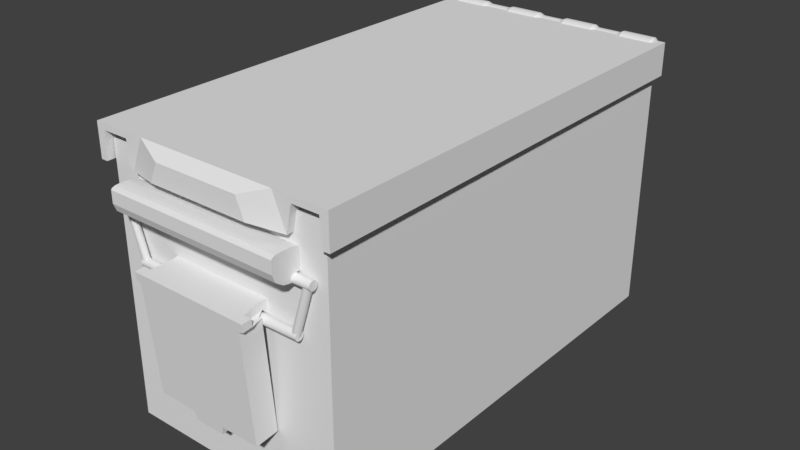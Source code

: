 # Source: kulku_deze.blend  (saved by Blender 2.79.0; exported with 4.5.12 LTS)
import bpy
from mathutils import Matrix  # noqa: F401  (used for matrix-valued properties, if any)

bpy.ops.wm.read_factory_settings(use_empty=True)
scene = bpy.context.scene
scene.name = 'Scene'

# ---- collections
col_collection_1 = bpy.data.collections.new('Collection 1'); scene.collection.children.link(col_collection_1)

# ---- materials (node trees are filled in below, after node groups)
mat_material = bpy.data.materials.new('Material')
mat_material.alpha_threshold = 0.0
mat_material.use_transparent_shadow = False
mat_material.roughness = 0.5
mat_material.line_color = (0.0, 0.0, 0.0, 1.0)

# ---- material node trees

# ---- world
world_world = bpy.data.worlds.new('World'); scene.world = world_world
world_world.color = (0.05088, 0.05088, 0.05088)
world_world.use_sun_shadow = False
world_world.sun_shadow_jitter_overblur = 0.0
world_world.cycles.sampling_method = 'MANUAL'

# ---- meshes
me_cube_003 = bpy.data.meshes.new('Cube.003')
me_cube_003.from_pydata([(-0.9192, -1.0, -1.0), (-1.0, -1.0, 1.0), (-0.9192, 3.971, -1.0), (-1.0, 1.0, 1.0), (0.9192, -1.0, -1.0), (1.0, -1.0, 1.0), (0.9192, 3.971, -1.0), (1.0, 1.0, 1.0), (0.8721, 3.971, -1.0), (-0.8721, 3.971, -1.0), (-0.8721, 1.0, 1.0), (0.8721, 1.0, 1.0), (-0.8721, -1.0, -1.0), (0.8721, -1.0, -1.0), (0.8721, -1.0, 1.0), (-0.8721, -1.0, 1.0), (0.8346, 1.0, -1.0), (-0.8346, 1.0, -1.0), (-0.8346, 3.668, 1.0), (0.8346, 3.668, 1.0), (-0.8346, -1.0, -1.0), (0.8346, -1.0, -1.0), (0.8346, -1.0, 1.0), (-0.8346, -1.0, 1.0), (-1.0, -1.0, 0.8753), (-1.0, 1.0, 0.8753), (1.0, 1.0, 0.8753), (1.0, -1.0, 0.8753), (0.8721, -1.0, 0.8753), (-0.8721, -1.0, 0.8753), (-0.8721, 1.0, 0.8753), (0.8721, 1.0, 0.8753), (-0.8346, 5.215, 0.8753), (0.8346, 5.215, 0.8753), (0.8346, -1.0, 0.8753), (-0.8346, -1.0, 0.8753), (-0.9192, 3.971, 0.8388), (0.9192, 3.971, 0.8388), (0.9192, -1.0, 0.8388), (0.8721, -1.0, 0.8388), (-0.8721, -1.0, 0.8388), (-0.8721, 3.971, 0.8388), (0.8721, 3.971, 0.8388), (-0.8346, 1.0, 0.8388), (0.8346, 1.0, 0.8388), (0.8346, -1.0, 0.8388), (-0.8346, -1.0, 0.8388), (-0.9192, -1.0, 0.8388), (-0.8346, 4.426, 1.0), (0.8346, 4.426, 1.0), (-0.8346, 5.973, 0.7921), (0.8346, 5.973, 0.7921), (-0.8346, 6.559, 1.0), (0.8346, 6.559, 1.0), (-0.8346, 6.559, 0.7921), (0.8346, 6.559, 0.7921), (0.2782, 1.0, -1.0), (-0.2782, 1.0, -1.0), (-0.2782, 3.668, 1.0), (0.2782, 3.668, 1.0), (-0.2782, -1.0, -1.0), (0.2782, -1.0, -1.0), (0.2782, -1.0, 1.0), (-0.2782, -1.0, 1.0), (0.2782, -1.0, 0.8753), (-0.2782, -1.0, 0.8753), (-0.2782, 5.215, 0.8753), (0.2782, 5.215, 0.8753), (-0.2782, 1.0, 0.8388), (0.2782, 1.0, 0.8388), (0.2782, -1.0, 0.8388), (-0.2782, -1.0, 0.8388), (-0.2782, 4.426, 1.0), (0.2782, 4.426, 1.0), (-0.2782, 5.973, 0.7921), (0.2782, 5.973, 0.7921), (-0.2782, 6.559, 1.0), (0.2782, 6.559, 1.0), (-0.2782, 6.559, 0.7921), (0.2782, 6.559, 0.7921), (0.2526, 3.974, -1.14), (-0.2526, 3.974, -1.14), (-0.2526, 3.668, 1.0), (0.2526, 3.668, 1.0), (-0.2526, -1.0, -1.14), (0.2526, -1.0, -1.14), (0.2526, -1.0, 1.0), (-0.2526, -1.0, 1.0), (0.2526, -1.0, 0.8753), (-0.2526, -1.0, 0.8753), (-0.2526, 5.215, 0.8753), (0.2526, 5.215, 0.8753), (-0.2526, 1.0, 0.8388), (0.2526, 1.0, 0.8388), (0.2526, -1.0, 0.8388), (-0.2526, -1.0, 0.8388), (-0.2526, 4.426, 1.0), (0.2526, 4.426, 1.0), (-0.2526, 5.973, 0.7921), (0.2526, 5.973, 0.7921), (-0.2526, 6.559, 1.0), (0.2526, 6.559, 1.0), (-0.2526, 6.559, 0.7921), (0.2526, 6.559, 0.7921), (-0.9192, 3.971, -0.9068), (0.9192, 3.971, -0.9068), (0.9192, -1.0, -0.9068), (0.8721, -1.0, -0.9068), (-0.8721, -1.0, -0.9068), (-0.8721, 3.971, -0.9068), (0.8721, 3.971, -0.9068), (-0.8346, 1.0, -0.9068), (0.8346, 1.0, -0.9068), (0.8346, -1.0, -0.9068), (-0.8346, -1.0, -0.9068), (-0.9192, -1.0, -0.9068), (0.2782, -1.0, -0.9068), (-0.2782, -1.0, -0.9068), (-0.2782, 1.0, -0.9068), (0.2782, 1.0, -0.9068), (-0.2526, 3.974, -1.039), (0.2526, 3.974, -1.039), (0.2526, -1.0, -1.039), (-0.2526, -1.0, -1.039), (-0.9192, -1.0, -0.8834), (-0.9192, 3.971, -0.8834), (0.9192, 3.971, -0.8834), (0.9192, -1.0, -0.8834), (0.8721, -1.0, -0.8834), (-0.8721, -1.0, -0.8834), (-0.8721, 3.971, -0.8834), (0.8721, 3.971, -0.8834), (-0.8346, 1.0, -0.8834), (0.8346, 1.0, -0.8834), (0.8346, -1.0, -0.8834), (-0.8346, -1.0, -0.8834), (0.2782, -1.0, -0.8834), (-0.2782, -1.0, -0.8834), (-0.2782, 1.0, -0.8834), (0.2782, 1.0, -0.8834), (-0.2526, 1.0, -1.014), (0.2526, 1.0, -1.014), (0.2526, -1.0, -1.014), (-0.2526, -1.0, -1.014)], [], [(24, 1, 3, 25), (31, 11, 7, 26), (26, 7, 5, 27), (29, 15, 1, 24), (8, 6, 4, 13), (10, 3, 1, 15), (7, 11, 14, 5), (18, 10, 15, 23), (2, 9, 12, 0), (16, 8, 13, 21), (27, 5, 14, 28), (35, 23, 15, 29), (25, 3, 10, 30), (33, 19, 11, 31), (30, 10, 18, 32), (66, 32, 50, 74), (28, 14, 22, 34), (65, 63, 23, 35), (9, 17, 20, 12), (56, 16, 21, 61), (11, 19, 22, 14), (58, 18, 23, 63), (71, 65, 35, 46), (39, 28, 34, 45), (69, 67, 33, 44), (41, 30, 32, 43), (44, 33, 31, 42), (36, 25, 30, 41), (46, 35, 29, 40), (38, 27, 28, 39), (40, 29, 24, 47), (37, 26, 27, 38), (42, 31, 26, 37), (47, 24, 25, 36), (124, 47, 36, 125), (131, 42, 37, 126), (126, 37, 38, 127), (129, 40, 47, 124), (127, 38, 39, 128), (135, 46, 40, 129), (125, 36, 41, 130), (133, 44, 42, 131), (130, 41, 43, 132), (139, 69, 44, 133), (128, 39, 45, 134), (137, 71, 46, 135), (74, 50, 54, 78), (32, 18, 48, 50), (59, 19, 49, 73), (19, 33, 51, 49), (79, 77, 53, 55), (50, 48, 52, 54), (49, 51, 55, 53), (73, 49, 53, 77), (48, 72, 76, 52), (97, 73, 77, 101), (54, 52, 76, 78), (103, 101, 77, 79), (18, 58, 72, 48), (83, 59, 73, 97), (51, 75, 79, 55), (98, 74, 78, 102), (134, 45, 70, 136), (143, 95, 71, 137), (132, 43, 68, 138), (141, 93, 69, 139), (43, 32, 66, 68), (93, 91, 67, 69), (45, 34, 64, 70), (95, 89, 65, 71), (19, 59, 62, 22), (82, 58, 63, 87), (17, 57, 60, 20), (80, 56, 61, 85), (34, 22, 62, 64), (89, 87, 63, 65), (33, 67, 75, 51), (90, 66, 74, 98), (67, 91, 99, 75), (91, 90, 98, 99), (64, 62, 86, 88), (88, 86, 87, 89), (57, 81, 84, 60), (81, 80, 85, 84), (59, 83, 86, 62), (83, 82, 87, 86), (70, 64, 88, 94), (94, 88, 89, 95), (68, 66, 90, 92), (92, 90, 91, 93), (138, 68, 92, 140), (140, 92, 93, 141), (136, 70, 94, 142), (142, 94, 95, 143), (75, 99, 103, 79), (99, 98, 102, 103), (58, 82, 96, 72), (82, 83, 97, 96), (78, 76, 100, 102), (102, 100, 101, 103), (72, 96, 100, 76), (96, 97, 101, 100), (85, 122, 123, 84), (61, 116, 122, 85), (81, 120, 121, 80), (57, 118, 120, 81), (80, 121, 119, 56), (17, 111, 118, 57), (84, 123, 117, 60), (21, 113, 116, 61), (60, 117, 114, 20), (13, 107, 113, 21), (56, 119, 112, 16), (9, 109, 111, 17), (16, 112, 110, 8), (2, 104, 109, 9), (20, 114, 108, 12), (4, 106, 107, 13), (12, 108, 115, 0), (6, 105, 106, 4), (8, 110, 105, 6), (0, 115, 104, 2), (122, 142, 143, 123), (116, 136, 142, 122), (120, 140, 141, 121), (118, 138, 140, 120), (121, 141, 139, 119), (111, 132, 138, 118), (123, 143, 137, 117), (113, 134, 136, 116), (117, 137, 135, 114), (107, 128, 134, 113), (119, 139, 133, 112), (109, 130, 132, 111), (112, 133, 131, 110), (104, 125, 130, 109), (114, 135, 129, 108), (106, 127, 128, 107), (108, 129, 124, 115), (105, 126, 127, 106), (110, 131, 126, 105), (115, 124, 125, 104)])
me_cube_003.use_remesh_preserve_volume = False
me_cube_003.use_remesh_preserve_attributes = False
me_cube_003.use_mirror_vertex_groups = False
me_cube_003.update()
me_cube_002 = bpy.data.meshes.new('Cube.002')
me_cube_002.from_pydata([(-1.0, 1.0, -1.0), (-1.0, 1.0, 1.0), (1.0, 1.0, -1.0), (1.0, 1.0, 1.0), (-1.0, -0.003846, -1.0), (1.0, -0.003846, -1.0), (-1.0, -1.0, 1.729), (-1.0, -0.5979, 2.131), (-1.0, -0.9461, 1.93), (-1.0, -0.7989, 2.077), (1.0, -0.5979, 2.131), (1.0, -1.0, 1.729), (1.0, -0.7989, 2.077), (1.0, -0.9461, 1.93), (-1.0, -0.406, 2.131), (-1.0, 0.2631, 1.83), (-1.0, -0.003846, 1.729), (-1.0, -0.1692, 2.091), (-1.0, 0.07574, 1.981), (1.0, 0.2631, 1.83), (1.0, -0.406, 2.131), (1.0, -0.003846, 1.729), (1.0, 0.07574, 1.981), (1.0, -0.1692, 2.091), (-1.0, -0.003846, -1.999), (-1.0, -1.0, 0.0439), (-1.0, -0.5019, -1.725), (-1.0, -0.8665, -0.9774), (1.0, -1.0, 0.0439), (1.0, -0.003846, -1.999), (1.0, -0.8665, -0.9774), (1.0, -0.5019, -1.725)], [], [(2, 3, 19, 21, 5), (0, 1, 3, 2), (3, 1, 15, 19), (20, 14, 7, 10), (28, 11, 6, 25), (4, 16, 15, 1, 0), (0, 2, 5, 4), (5, 21, 20, 10, 12, 13, 11, 28, 30, 31, 29), (14, 17, 16), (17, 18, 16), (18, 15, 16), (19, 22, 21), (22, 23, 21), (23, 20, 21), (10, 7, 9, 12), (12, 9, 8, 13), (13, 8, 6, 11), (14, 20, 23, 17), (17, 23, 22, 18), (18, 22, 19, 15), (4, 5, 29, 24), (24, 29, 31, 26), (26, 31, 30, 27), (27, 30, 28, 25), (24, 26, 27, 25, 6, 8, 9, 7, 14, 16, 4)])
me_cube_002.use_remesh_preserve_volume = False
me_cube_002.use_remesh_preserve_attributes = False
me_cube_002.use_mirror_vertex_groups = False
me_cube_002.update()
me_cylinder = bpy.data.meshes.new('Cylinder')
me_cylinder.from_pydata([(0.0, 1.0, -1.0), (0.0, 1.0, 1.0), (0.1951, 0.9808, -1.0), (0.1951, 0.9808, 1.0), (0.3827, 0.9239, -1.0), (0.3827, 0.9239, 1.0), (0.5556, 0.8315, -1.0), (0.5556, 0.8315, 1.0), (0.7071, 0.7071, -1.0), (0.7071, 0.7071, 1.0), (0.8315, 0.5556, -1.0), (0.8315, 0.5556, 1.0), (0.9239, 0.3827, -1.0), (0.9239, 0.3827, 1.0), (0.9808, 0.1951, -1.0), (0.9808, 0.1951, 1.0), (1.0, 7.55e-08, -1.0), (1.0, 7.55e-08, 1.0), (0.9808, -0.1951, -1.0), (0.9808, -0.1951, 1.0), (0.9239, -0.3827, -1.0), (0.9239, -0.3827, 1.0), (0.8315, -0.5556, -1.0), (0.8315, -0.5556, 1.0), (0.7071, -0.7071, -1.0), (0.7071, -0.7071, 1.0), (0.5556, -0.8315, -1.0), (0.5556, -0.8315, 1.0), (0.3827, -0.9239, -1.0), (0.3827, -0.9239, 1.0), (0.1951, -0.9808, -1.0), (0.1951, -0.9808, 1.0), (-3.258e-07, -1.0, -1.0), (-3.258e-07, -1.0, 1.0), (-0.1951, -0.9808, -1.0), (-0.1951, -0.9808, 1.0), (-0.3827, -0.9239, -1.0), (-0.3827, -0.9239, 1.0), (-0.5556, -0.8315, -1.0), (-0.5556, -0.8315, 1.0), (-0.7071, -0.7071, -1.0), (-0.7071, -0.7071, 1.0), (-0.8315, -0.5556, -1.0), (-0.8315, -0.5556, 1.0), (-0.9239, -0.3827, -1.0), (-0.9239, -0.3827, 1.0), (-0.9808, -0.1951, -1.0), (-0.9808, -0.1951, 1.0), (-1.0, 9.656e-07, -1.0), (-1.0, 9.656e-07, 1.0), (-0.9808, 0.1951, -1.0), (-0.9808, 0.1951, 1.0), (-0.9239, 0.3827, -1.0), (-0.9239, 0.3827, 1.0), (-0.8315, 0.5556, -1.0), (-0.8315, 0.5556, 1.0), (-0.7071, 0.7071, -1.0), (-0.7071, 0.7071, 1.0), (-0.5556, 0.8315, -1.0), (-0.5556, 0.8315, 1.0), (-0.3827, 0.9239, -1.0), (-0.3827, 0.9239, 1.0), (-0.1951, 0.9808, -1.0), (-0.1951, 0.9808, 1.0), (0.0, 1.0, -0.7143), (0.0, 1.0, -0.4286), (0.0, 1.0, -0.1429), (0.0, 1.0, 0.1429), (0.0, 1.0, 0.4286), (0.0, 1.0, 0.7143), (0.1951, 0.9808, 0.7143), (0.1951, 0.9808, 0.4286), (0.1951, 0.9808, 0.1429), (0.1951, 0.9808, -0.1429), (0.1951, 0.9808, -0.4286), (0.1951, 0.9808, -0.7143), (0.3827, 0.9239, 0.7143), (0.3827, 0.9239, 0.4286), (0.3827, 0.9239, 0.1429), (0.3827, 0.9239, -0.1429), (0.3827, 0.9239, -0.4286), (0.3827, 0.9239, -0.7143), (0.5556, 0.8315, 0.7143), (0.5556, 0.8315, 0.4286), (0.5556, 0.8315, 0.1429), (0.5556, 0.8315, -0.1429), (0.5556, 0.8315, -0.4286), (0.5556, 0.8315, -0.7143), (0.7071, 0.7071, 0.7143), (0.7071, 0.7071, 0.4286), (0.7071, 0.7071, 0.1429), (0.7071, 0.7071, -0.1429), (0.7071, 0.7071, -0.4286), (0.7071, 0.7071, -0.7143), (0.8315, 0.5556, 0.7143), (0.8315, 0.5556, 0.4286), (0.8315, 0.5556, 0.1429), (0.8315, 0.5556, -0.1429), (0.8315, 0.5556, -0.4286), (0.8315, 0.5556, -0.7143), (0.9239, 0.3827, 0.7143), (0.9239, 0.3827, 0.4286), (0.9239, 0.3827, 0.1429), (0.9239, 0.3827, -0.1429), (0.9239, 0.3827, -0.4286), (0.9239, 0.3827, -0.7143), (0.9808, 0.1951, 0.7143), (0.9808, 0.1951, 0.4286), (0.9808, 0.1951, 0.1429), (0.9808, 0.1951, -0.1429), (0.9808, 0.1951, -0.4286), (0.9808, 0.1951, -0.7143), (1.0, 7.55e-08, 0.7143), (1.0, 7.55e-08, 0.4286), (1.0, 7.55e-08, 0.1429), (1.0, 7.55e-08, -0.1429), (1.0, 7.55e-08, -0.4286), (1.0, 7.55e-08, -0.7143), (0.9808, -0.1951, 0.7143), (0.9808, -0.1951, 0.4286), (0.9808, -0.1951, 0.1429), (0.9808, -0.1951, -0.1429), (0.9808, -0.1951, -0.4286), (0.9808, -0.1951, -0.7143), (0.9239, -0.3827, 0.7143), (0.9239, -0.3827, 0.4286), (0.9239, -0.3827, 0.1429), (0.9239, -0.3827, -0.1429), (0.9239, -0.3827, -0.4286), (0.9239, -0.3827, -0.7143), (0.8315, -0.5556, 0.7143), (0.8315, -0.5556, 0.4286), (0.8315, -0.5556, 0.1429), (0.8315, -0.5556, -0.1429), (0.8315, -0.5556, -0.4286), (0.8315, -0.5556, -0.7143), (0.7071, -0.7071, 0.7143), (0.7071, -0.7071, 0.4286), (0.7071, -0.7071, 0.1429), (0.7071, -0.7071, -0.1429), (0.7071, -0.7071, -0.4286), (0.7071, -0.7071, -0.7143), (0.5556, -0.8315, 0.7143), (0.5556, -0.8315, 0.4286), (0.5556, -0.8315, 0.1429), (0.5556, -0.8315, -0.1429), (0.5556, -0.8315, -0.4286), (0.5556, -0.8315, -0.7143), (0.3827, -0.9239, 0.7143), (0.3827, -0.9239, 0.4286), (0.3827, -0.9239, 0.1429), (0.3827, -0.9239, -0.1429), (0.3827, -0.9239, -0.4286), (0.3827, -0.9239, -0.7143), (0.1951, -0.9808, 0.7143), (0.1951, -0.9808, 0.4286), (0.1951, -0.9808, 0.1429), (0.1951, -0.9808, -0.1429), (0.1951, -0.9808, -0.4286), (0.1951, -0.9808, -0.7143), (-3.258e-07, -1.0, 0.7143), (-3.258e-07, -1.0, 0.4286), (-3.258e-07, -1.0, 0.1429), (-3.258e-07, -1.0, -0.1429), (-3.258e-07, -1.0, -0.4286), (-3.258e-07, -1.0, -0.7143), (-0.1951, -0.9808, 0.7143), (-0.1951, -0.9808, 0.4286), (-0.1951, -0.9808, 0.1429), (-0.1951, -0.9808, -0.1429), (-0.1951, -0.9808, -0.4286), (-0.1951, -0.9808, -0.7143), (-0.3827, -0.9239, 0.7143), (-0.3827, -0.9239, 0.4286), (-0.3827, -0.9239, 0.1429), (-0.3827, -0.9239, -0.1429), (-0.3827, -0.9239, -0.4286), (-0.3827, -0.9239, -0.7143), (-0.5556, -0.8315, 0.7143), (-0.5556, -0.8315, 0.4286), (-0.5556, -0.8315, 0.1429), (-0.5556, -0.8315, -0.1429), (-0.5556, -0.8315, -0.4286), (-0.5556, -0.8315, -0.7143), (-0.7071, -0.7071, 0.7143), (-0.7071, -0.7071, 0.4286), (-0.7071, -0.7071, 0.1429), (-0.7071, -0.7071, -0.1429), (-0.7071, -0.7071, -0.4286), (-0.7071, -0.7071, -0.7143), (-0.8315, -0.5556, 0.7143), (-0.8315, -0.5556, 0.4286), (-0.8315, -0.5556, 0.1429), (-0.8315, -0.5556, -0.1429), (-0.8315, -0.5556, -0.4286), (-0.8315, -0.5556, -0.7143), (-0.9239, -0.3827, 0.7143), (-0.9239, -0.3827, 0.4286), (-0.9239, -0.3827, 0.1429), (-0.9239, -0.3827, -0.1429), (-0.9239, -0.3827, -0.4286), (-0.9239, -0.3827, -0.7143), (-0.9808, -0.1951, 0.7143), (-0.9808, -0.1951, 0.4286), (-0.9808, -0.1951, 0.1429), (-0.9808, -0.1951, -0.1429), (-0.9808, -0.1951, -0.4286), (-0.9808, -0.1951, -0.7143), (-1.0, 9.656e-07, 0.7143), (-1.0, 9.656e-07, 0.4286), (-1.0, 9.656e-07, 0.1429), (-1.0, 9.656e-07, -0.1429), (-1.0, 9.656e-07, -0.4286), (-1.0, 9.656e-07, -0.7143), (-0.9808, 0.1951, 0.7143), (-0.9808, 0.1951, 0.4286), (-0.9808, 0.1951, 0.1429), (-0.9808, 0.1951, -0.1429), (-0.9808, 0.1951, -0.4286), (-0.9808, 0.1951, -0.7143), (-0.9239, 0.3827, 0.7143), (-0.9239, 0.3827, 0.4286), (-0.9239, 0.3827, 0.1429), (-0.9239, 0.3827, -0.1429), (-0.9239, 0.3827, -0.4286), (-0.9239, 0.3827, -0.7143), (-0.8315, 0.5556, 0.7143), (-0.8315, 0.5556, 0.4286), (-0.8315, 0.5556, 0.1429), (-0.8315, 0.5556, -0.1429), (-0.8315, 0.5556, -0.4286), (-0.8315, 0.5556, -0.7143), (-0.7071, 0.7071, 0.7143), (-0.7071, 0.7071, 0.4286), (-0.7071, 0.7071, 0.1429), (-0.7071, 0.7071, -0.1429), (-0.7071, 0.7071, -0.4286), (-0.7071, 0.7071, -0.7143), (-0.5556, 0.8315, 0.7143), (-0.5556, 0.8315, 0.4286), (-0.5556, 0.8315, 0.1429), (-0.5556, 0.8315, -0.1429), (-0.5556, 0.8315, -0.4286), (-0.5556, 0.8315, -0.7143), (-0.3827, 0.9239, 0.7143), (-0.3827, 0.9239, 0.4286), (-0.3827, 0.9239, 0.1429), (-0.3827, 0.9239, -0.1429), (-0.3827, 0.9239, -0.4286), (-0.3827, 0.9239, -0.7143), (-0.1951, 0.9808, 0.7143), (-0.1951, 0.9808, 0.4286), (-0.1951, 0.9808, 0.1429), (-0.1951, 0.9808, -0.1429), (-0.1951, 0.9808, -0.4286), (-0.1951, 0.9808, -0.7143), (-4.645e-08, 0.8196, 0.4606), (6.325e-08, 0.8196, 0.6822), (0.1599, 0.8039, 0.6822), (0.1599, 0.8039, 0.4606), (0.3137, 0.7572, 0.6822), (0.3137, 0.7572, 0.4606), (0.4554, 0.6815, 0.6822), (0.4554, 0.6815, 0.4606), (0.5796, 0.5796, 0.6822), (0.5796, 0.5796, 0.4606), (0.6815, 0.4554, 0.6822), (0.6815, 0.4554, 0.4606), (0.7572, 0.3137, 0.6822), (0.7572, 0.3137, 0.4606), (0.8039, 0.1599, 0.6822), (0.8039, 0.1599, 0.4606), (0.8196, 1.14e-07, 0.6822), (0.8196, 1.14e-07, 0.4606), (0.8039, -0.1599, 0.6822), (0.8039, -0.1599, 0.4606), (0.7572, -0.3137, 0.6822), (0.7572, -0.3137, 0.4606), (0.6815, -0.4554, 0.6822), (0.6815, -0.4554, 0.4606), (0.5796, -0.5796, 0.6822), (0.5796, -0.5796, 0.4606), (0.4554, -0.6815, 0.6822), (0.4554, -0.6815, 0.4606), (0.3137, -0.7572, 0.6822), (0.3137, -0.7572, 0.4606), (0.1599, -0.8039, 0.6822), (0.1599, -0.8039, 0.4606), (-2.038e-07, -0.8196, 0.6822), (-3.135e-07, -0.8196, 0.4606), (-0.1599, -0.8039, 0.6822), (-0.1599, -0.8039, 0.4606), (-0.3137, -0.7572, 0.6822), (-0.3137, -0.7572, 0.4606), (-0.4554, -0.6815, 0.6822), (-0.4554, -0.6815, 0.4606), (-0.5796, -0.5796, 0.6822), (-0.5796, -0.5796, 0.4606), (-0.6815, -0.4554, 0.6822), (-0.6815, -0.4554, 0.4606), (-0.7572, -0.3137, 0.6822), (-0.7572, -0.3137, 0.4606), (-0.8039, -0.1599, 0.6822), (-0.8039, -0.1599, 0.4606), (-0.8196, 8.435e-07, 0.6822), (-0.8196, 8.435e-07, 0.4606), (-0.8039, 0.1599, 0.6822), (-0.8039, 0.1599, 0.4606), (-0.7572, 0.3137, 0.6822), (-0.7572, 0.3137, 0.4606), (-0.6815, 0.4554, 0.6822), (-0.6815, 0.4554, 0.4606), (-0.5796, 0.5796, 0.6822), (-0.5796, 0.5796, 0.4606), (-0.4554, 0.6815, 0.6822), (-0.4554, 0.6815, 0.4606), (-0.3137, 0.7572, 0.6822), (-0.3137, 0.7572, 0.4606), (-0.1599, 0.8039, 0.6822), (-0.1599, 0.8039, 0.4606), (-3.803e-08, 0.8251, -0.09896), (5.318e-08, 0.8251, 0.09896), (0.161, 0.8093, 0.09896), (0.161, 0.8093, -0.09896), (0.3158, 0.7623, 0.09896), (0.3158, 0.7623, -0.09896), (0.4584, 0.6861, 0.09896), (0.4584, 0.6861, -0.09896), (0.5835, 0.5835, 0.09896), (0.5835, 0.5835, -0.09896), (0.6861, 0.4584, 0.09896), (0.6861, 0.4584, -0.09896), (0.7623, 0.3158, 0.09896), (0.7623, 0.3158, -0.09896), (0.8093, 0.161, 0.09896), (0.8093, 0.161, -0.09896), (0.8251, 1.164e-07, 0.09896), (0.8251, 1.164e-07, -0.09896), (0.8093, -0.161, 0.09896), (0.8093, -0.161, -0.09896), (0.7623, -0.3158, 0.09896), (0.7623, -0.3158, -0.09896), (0.6861, -0.4584, 0.09896), (0.6861, -0.4584, -0.09896), (0.5835, -0.5835, 0.09896), (0.5835, -0.5835, -0.09896), (0.4584, -0.6861, 0.09896), (0.4584, -0.6861, -0.09896), (0.3158, -0.7623, 0.09896), (0.3158, -0.7623, -0.09896), (0.161, -0.8093, 0.09896), (0.161, -0.8093, -0.09896), (-2.157e-07, -0.8251, 0.09896), (-3.069e-07, -0.8251, -0.09896), (-0.161, -0.8093, 0.09896), (-0.161, -0.8093, -0.09896), (-0.3158, -0.7623, 0.09896), (-0.3158, -0.7623, -0.09896), (-0.4584, -0.6861, 0.09896), (-0.4584, -0.6861, -0.09896), (-0.5835, -0.5835, 0.09896), (-0.5835, -0.5835, -0.09896), (-0.6861, -0.4584, 0.09896), (-0.6861, -0.4584, -0.09896), (-0.7623, -0.3158, 0.09896), (-0.7623, -0.3158, -0.09896), (-0.8093, -0.161, 0.09896), (-0.8093, -0.161, -0.09896), (-0.8251, 8.508e-07, 0.09896), (-0.8251, 8.508e-07, -0.09896), (-0.8093, 0.161, 0.09896), (-0.8093, 0.161, -0.09896), (-0.7623, 0.3158, 0.09896), (-0.7623, 0.3158, -0.09896), (-0.6861, 0.4584, 0.09896), (-0.6861, 0.4584, -0.09896), (-0.5835, 0.5835, 0.09896), (-0.5835, 0.5835, -0.09896), (-0.4584, 0.6861, 0.09896), (-0.4584, 0.6861, -0.09896), (-0.3158, 0.7623, 0.09896), (-0.3158, 0.7623, -0.09896), (-0.161, 0.8093, 0.09896), (-0.161, 0.8093, -0.09896), (-3.941e-08, 0.8503, -0.672), (5.237e-08, 0.8503, -0.4709), (0.1659, 0.834, -0.4709), (0.1659, 0.834, -0.672), (0.3254, 0.7856, -0.4709), (0.3254, 0.7856, -0.672), (0.4724, 0.707, -0.4709), (0.4724, 0.707, -0.672), (0.6013, 0.6013, -0.4709), (0.6013, 0.6013, -0.672), (0.707, 0.4724, -0.4709), (0.707, 0.4724, -0.672), (0.7856, 0.3254, -0.4709), (0.7856, 0.3254, -0.672), (0.834, 0.1659, -0.4709), (0.834, 0.1659, -0.672), (0.8503, 1.105e-07, -0.4709), (0.8503, 1.105e-07, -0.672), (0.834, -0.1659, -0.4709), (0.834, -0.1659, -0.672), (0.7856, -0.3254, -0.4709), (0.7856, -0.3254, -0.672), (0.707, -0.4724, -0.4709), (0.707, -0.4724, -0.672), (0.6013, -0.6013, -0.4709), (0.6013, -0.6013, -0.672), (0.4724, -0.707, -0.4709), (0.4724, -0.707, -0.672), (0.3254, -0.7856, -0.4709), (0.3254, -0.7856, -0.672), (0.1659, -0.834, -0.4709), (0.1659, -0.834, -0.672), (-2.247e-07, -0.8503, -0.4709), (-3.165e-07, -0.8503, -0.672), (-0.1659, -0.834, -0.4709), (-0.1659, -0.834, -0.672), (-0.3254, -0.7856, -0.4709), (-0.3254, -0.7856, -0.672), (-0.4724, -0.707, -0.4709), (-0.4724, -0.707, -0.672), (-0.6013, -0.6013, -0.4709), (-0.6013, -0.6013, -0.672), (-0.707, -0.4724, -0.4709), (-0.707, -0.4724, -0.672), (-0.7856, -0.3254, -0.4709), (-0.7856, -0.3254, -0.672), (-0.834, -0.1659, -0.4709), (-0.834, -0.1659, -0.672), (-0.8503, 8.674e-07, -0.4709), (-0.8503, 8.674e-07, -0.672), (-0.834, 0.1659, -0.4709), (-0.834, 0.1659, -0.672), (-0.7856, 0.3254, -0.4709), (-0.7856, 0.3254, -0.672), (-0.707, 0.4724, -0.4709), (-0.707, 0.4724, -0.672), (-0.6013, 0.6013, -0.4709), (-0.6013, 0.6013, -0.672), (-0.4724, 0.707, -0.4709), (-0.4724, 0.707, -0.672), (-0.3254, 0.7856, -0.4709), (-0.3254, 0.7856, -0.672), (-0.1659, 0.834, -0.4709), (-0.1659, 0.834, -0.672), (0.0, 1.0, -1.0), (0.1951, 0.9808, -1.0), (0.1951, 0.9808, 1.0), (0.0, 1.0, 1.0), (0.3827, 0.9239, -1.0), (0.3827, 0.9239, 1.0), (0.5556, 0.8315, -1.0), (0.5556, 0.8315, 1.0), (0.7071, 0.7071, -1.0), (0.7071, 0.7071, 1.0), (0.8315, 0.5556, -1.0), (0.8315, 0.5556, 1.0), (0.9239, 0.3827, -1.0), (0.9239, 0.3827, 1.0), (0.9808, 0.1951, -1.0), (0.9808, 0.1951, 1.0), (1.0, 7.55e-08, -1.0), (1.0, 7.55e-08, 1.0), (0.9808, -0.1951, -1.0), (0.9808, -0.1951, 1.0), (0.9239, -0.3827, -1.0), (0.9239, -0.3827, 1.0), (0.8315, -0.5556, -1.0), (0.8315, -0.5556, 1.0), (0.7071, -0.7071, -1.0), (0.7071, -0.7071, 1.0), (0.5556, -0.8315, -1.0), (0.5556, -0.8315, 1.0), (0.3827, -0.9239, -1.0), (0.3827, -0.9239, 1.0), (0.1951, -0.9808, -1.0), (0.1951, -0.9808, 1.0), (-3.258e-07, -1.0, -1.0), (-3.258e-07, -1.0, 1.0), (-0.1951, -0.9808, -1.0), (-0.1951, -0.9808, 1.0), (-0.3827, -0.9239, -1.0), (-0.3827, -0.9239, 1.0), (-0.5556, -0.8315, -1.0), (-0.5556, -0.8315, 1.0), (-0.7071, -0.7071, -1.0), (-0.7071, -0.7071, 1.0), (-0.8315, -0.5556, -1.0), (-0.8315, -0.5556, 1.0), (-0.9239, -0.3827, -1.0), (-0.9239, -0.3827, 1.0), (-0.9808, -0.1951, -1.0), (-0.9808, -0.1951, 1.0), (-1.0, 9.656e-07, -1.0), (-1.0, 9.656e-07, 1.0), (-0.9808, 0.1951, -1.0), (-0.9808, 0.1951, 1.0), (-0.9239, 0.3827, -1.0), (-0.9239, 0.3827, 1.0), (-0.8315, 0.5556, -1.0), (-0.8315, 0.5556, 1.0), (-0.7071, 0.7071, -1.0), (-0.7071, 0.7071, 1.0), (-0.5556, 0.8315, -1.0), (-0.5556, 0.8315, 1.0), (-0.3827, 0.9239, -1.0), (-0.3827, 0.9239, 1.0), (-0.1951, 0.9808, -1.0), (-0.1951, 0.9808, 1.0), (1.188e-08, 0.7903, -1.021), (0.1542, 0.7752, -1.021), (0.3025, 0.7302, -1.021), (0.4391, 0.6571, -1.021), (0.5589, 0.5589, -1.021), (0.6571, 0.4391, -1.021), (0.7302, 0.3025, -1.021), (0.7752, 0.1542, -1.021), (0.7903, 1.194e-07, -1.021), (0.7752, -0.1542, -1.021), (0.7302, -0.3024, -1.021), (0.6571, -0.4391, -1.021), (0.5589, -0.5589, -1.021), (0.4391, -0.6571, -1.021), (0.3025, -0.7302, -1.021), (0.1542, -0.7752, -1.021), (-2.456e-07, -0.7903, -1.021), (-0.1542, -0.7752, -1.021), (-0.3025, -0.7302, -1.021), (-0.4391, -0.6571, -1.021), (-0.5589, -0.5589, -1.021), (-0.6571, -0.4391, -1.021), (-0.7302, -0.3024, -1.021), (-0.7752, -0.1542, -1.021), (-0.7903, 8.229e-07, -1.021), (-0.7752, 0.1542, -1.021), (-0.7302, 0.3025, -1.021), (-0.6571, 0.4391, -1.021), (-0.5589, 0.5589, -1.021), (-0.4391, 0.6571, -1.021), (-0.3024, 0.7302, -1.021), (-0.1542, 0.7752, -1.021), (0.1667, 0.838, 1.017), (2.861e-08, 0.8544, 1.017), (0.327, 0.7894, 1.017), (0.4747, 0.7104, 1.017), (0.6042, 0.6042, 1.017), (0.7104, 0.4747, 1.017), (0.7894, 0.327, 1.017), (0.838, 0.1667, 1.017), (0.8544, 1.06e-07, 1.017), (0.838, -0.1667, 1.017), (0.7894, -0.327, 1.017), (0.7104, -0.4747, 1.017), (0.6042, -0.6042, 1.017), (0.4747, -0.7104, 1.017), (0.327, -0.7894, 1.017), (0.1667, -0.838, 1.017), (-2.498e-07, -0.8544, 1.017), (-0.1667, -0.838, 1.017), (-0.327, -0.7894, 1.017), (-0.4747, -0.7104, 1.017), (-0.6042, -0.6042, 1.017), (-0.7104, -0.4747, 1.017), (-0.7894, -0.327, 1.017), (-0.838, -0.1667, 1.017), (-0.8544, 8.665e-07, 1.017), (-0.838, 0.1667, 1.017), (-0.7894, 0.327, 1.017), (-0.7104, 0.4747, 1.017), (-0.6042, 0.6042, 1.017), (-0.4747, 0.7104, 1.017), (-0.327, 0.7894, 1.017), (-0.1667, 0.838, 1.017)], [], [(69, 1, 3, 70), (70, 3, 5, 76), (76, 5, 7, 82), (82, 7, 9, 88), (88, 9, 11, 94), (94, 11, 13, 100), (100, 13, 15, 106), (106, 15, 17, 112), (112, 17, 19, 118), (118, 19, 21, 124), (124, 21, 23, 130), (130, 23, 25, 136), (136, 25, 27, 142), (142, 27, 29, 148), (148, 29, 31, 154), (154, 31, 33, 160), (160, 33, 35, 166), (166, 35, 37, 172), (172, 37, 39, 178), (178, 39, 41, 184), (184, 41, 43, 190), (190, 43, 45, 196), (196, 45, 47, 202), (202, 47, 49, 208), (208, 49, 51, 214), (214, 51, 53, 220), (220, 53, 55, 226), (226, 55, 57, 232), (232, 57, 59, 238), (238, 59, 61, 244), (16, 18, 466, 464), (244, 61, 63, 250), (250, 63, 1, 69), (53, 51, 499, 501), (62, 255, 64, 0), (446, 254, 65, 385), (254, 253, 66, 65), (382, 252, 67, 321), (252, 251, 68, 67), (318, 250, 69, 257), (60, 249, 255, 62), (444, 248, 254, 446), (248, 247, 253, 254), (380, 246, 252, 382), (246, 245, 251, 252), (316, 244, 250, 318), (58, 243, 249, 60), (442, 242, 248, 444), (242, 241, 247, 248), (378, 240, 246, 380), (240, 239, 245, 246), (314, 238, 244, 316), (56, 237, 243, 58), (440, 236, 242, 442), (236, 235, 241, 242), (376, 234, 240, 378), (234, 233, 239, 240), (312, 232, 238, 314), (54, 231, 237, 56), (438, 230, 236, 440), (230, 229, 235, 236), (374, 228, 234, 376), (228, 227, 233, 234), (310, 226, 232, 312), (52, 225, 231, 54), (436, 224, 230, 438), (224, 223, 229, 230), (372, 222, 228, 374), (222, 221, 227, 228), (308, 220, 226, 310), (50, 219, 225, 52), (434, 218, 224, 436), (218, 217, 223, 224), (370, 216, 222, 372), (216, 215, 221, 222), (306, 214, 220, 308), (48, 213, 219, 50), (432, 212, 218, 434), (212, 211, 217, 218), (368, 210, 216, 370), (210, 209, 215, 216), (304, 208, 214, 306), (46, 207, 213, 48), (430, 206, 212, 432), (206, 205, 211, 212), (366, 204, 210, 368), (204, 203, 209, 210), (302, 202, 208, 304), (44, 201, 207, 46), (428, 200, 206, 430), (200, 199, 205, 206), (364, 198, 204, 366), (198, 197, 203, 204), (300, 196, 202, 302), (42, 195, 201, 44), (426, 194, 200, 428), (194, 193, 199, 200), (362, 192, 198, 364), (192, 191, 197, 198), (298, 190, 196, 300), (40, 189, 195, 42), (424, 188, 194, 426), (188, 187, 193, 194), (360, 186, 192, 362), (186, 185, 191, 192), (296, 184, 190, 298), (38, 183, 189, 40), (422, 182, 188, 424), (182, 181, 187, 188), (358, 180, 186, 360), (180, 179, 185, 186), (294, 178, 184, 296), (36, 177, 183, 38), (420, 176, 182, 422), (176, 175, 181, 182), (356, 174, 180, 358), (174, 173, 179, 180), (292, 172, 178, 294), (34, 171, 177, 36), (418, 170, 176, 420), (170, 169, 175, 176), (354, 168, 174, 356), (168, 167, 173, 174), (290, 166, 172, 292), (32, 165, 171, 34), (416, 164, 170, 418), (164, 163, 169, 170), (352, 162, 168, 354), (162, 161, 167, 168), (288, 160, 166, 290), (30, 159, 165, 32), (414, 158, 164, 416), (158, 157, 163, 164), (350, 156, 162, 352), (156, 155, 161, 162), (286, 154, 160, 288), (28, 153, 159, 30), (412, 152, 158, 414), (152, 151, 157, 158), (348, 150, 156, 350), (150, 149, 155, 156), (284, 148, 154, 286), (26, 147, 153, 28), (410, 146, 152, 412), (146, 145, 151, 152), (346, 144, 150, 348), (144, 143, 149, 150), (282, 142, 148, 284), (24, 141, 147, 26), (408, 140, 146, 410), (140, 139, 145, 146), (344, 138, 144, 346), (138, 137, 143, 144), (280, 136, 142, 282), (22, 135, 141, 24), (406, 134, 140, 408), (134, 133, 139, 140), (342, 132, 138, 344), (132, 131, 137, 138), (278, 130, 136, 280), (20, 129, 135, 22), (404, 128, 134, 406), (128, 127, 133, 134), (340, 126, 132, 342), (126, 125, 131, 132), (276, 124, 130, 278), (18, 123, 129, 20), (402, 122, 128, 404), (122, 121, 127, 128), (338, 120, 126, 340), (120, 119, 125, 126), (274, 118, 124, 276), (16, 117, 123, 18), (400, 116, 122, 402), (116, 115, 121, 122), (336, 114, 120, 338), (114, 113, 119, 120), (272, 112, 118, 274), (14, 111, 117, 16), (398, 110, 116, 400), (110, 109, 115, 116), (334, 108, 114, 336), (108, 107, 113, 114), (270, 106, 112, 272), (12, 105, 111, 14), (396, 104, 110, 398), (104, 103, 109, 110), (332, 102, 108, 334), (102, 101, 107, 108), (268, 100, 106, 270), (10, 99, 105, 12), (394, 98, 104, 396), (98, 97, 103, 104), (330, 96, 102, 332), (96, 95, 101, 102), (266, 94, 100, 268), (8, 93, 99, 10), (392, 92, 98, 394), (92, 91, 97, 98), (328, 90, 96, 330), (90, 89, 95, 96), (264, 88, 94, 266), (6, 87, 93, 8), (390, 86, 92, 392), (86, 85, 91, 92), (326, 84, 90, 328), (84, 83, 89, 90), (262, 82, 88, 264), (4, 81, 87, 6), (388, 80, 86, 390), (80, 79, 85, 86), (324, 78, 84, 326), (78, 77, 83, 84), (260, 76, 82, 262), (2, 75, 81, 4), (386, 74, 80, 388), (74, 73, 79, 80), (322, 72, 78, 324), (72, 71, 77, 78), (258, 70, 76, 260), (0, 64, 75, 2), (385, 65, 74, 386), (65, 66, 73, 74), (321, 67, 72, 322), (67, 68, 71, 72), (257, 69, 70, 258), (68, 256, 259, 71), (256, 257, 258, 259), (71, 259, 261, 77), (259, 258, 260, 261), (77, 261, 263, 83), (261, 260, 262, 263), (83, 263, 265, 89), (263, 262, 264, 265), (89, 265, 267, 95), (265, 264, 266, 267), (95, 267, 269, 101), (267, 266, 268, 269), (101, 269, 271, 107), (269, 268, 270, 271), (107, 271, 273, 113), (271, 270, 272, 273), (113, 273, 275, 119), (273, 272, 274, 275), (119, 275, 277, 125), (275, 274, 276, 277), (125, 277, 279, 131), (277, 276, 278, 279), (131, 279, 281, 137), (279, 278, 280, 281), (137, 281, 283, 143), (281, 280, 282, 283), (143, 283, 285, 149), (283, 282, 284, 285), (149, 285, 287, 155), (285, 284, 286, 287), (155, 287, 289, 161), (287, 286, 288, 289), (161, 289, 291, 167), (289, 288, 290, 291), (167, 291, 293, 173), (291, 290, 292, 293), (173, 293, 295, 179), (293, 292, 294, 295), (179, 295, 297, 185), (295, 294, 296, 297), (185, 297, 299, 191), (297, 296, 298, 299), (191, 299, 301, 197), (299, 298, 300, 301), (197, 301, 303, 203), (301, 300, 302, 303), (203, 303, 305, 209), (303, 302, 304, 305), (209, 305, 307, 215), (305, 304, 306, 307), (215, 307, 309, 221), (307, 306, 308, 309), (221, 309, 311, 227), (309, 308, 310, 311), (227, 311, 313, 233), (311, 310, 312, 313), (233, 313, 315, 239), (313, 312, 314, 315), (239, 315, 317, 245), (315, 314, 316, 317), (245, 317, 319, 251), (317, 316, 318, 319), (251, 319, 256, 68), (319, 318, 257, 256), (66, 320, 323, 73), (320, 321, 322, 323), (73, 323, 325, 79), (323, 322, 324, 325), (79, 325, 327, 85), (325, 324, 326, 327), (85, 327, 329, 91), (327, 326, 328, 329), (91, 329, 331, 97), (329, 328, 330, 331), (97, 331, 333, 103), (331, 330, 332, 333), (103, 333, 335, 109), (333, 332, 334, 335), (109, 335, 337, 115), (335, 334, 336, 337), (115, 337, 339, 121), (337, 336, 338, 339), (121, 339, 341, 127), (339, 338, 340, 341), (127, 341, 343, 133), (341, 340, 342, 343), (133, 343, 345, 139), (343, 342, 344, 345), (139, 345, 347, 145), (345, 344, 346, 347), (145, 347, 349, 151), (347, 346, 348, 349), (151, 349, 351, 157), (349, 348, 350, 351), (157, 351, 353, 163), (351, 350, 352, 353), (163, 353, 355, 169), (353, 352, 354, 355), (169, 355, 357, 175), (355, 354, 356, 357), (175, 357, 359, 181), (357, 356, 358, 359), (181, 359, 361, 187), (359, 358, 360, 361), (187, 361, 363, 193), (361, 360, 362, 363), (193, 363, 365, 199), (363, 362, 364, 365), (199, 365, 367, 205), (365, 364, 366, 367), (205, 367, 369, 211), (367, 366, 368, 369), (211, 369, 371, 217), (369, 368, 370, 371), (217, 371, 373, 223), (371, 370, 372, 373), (223, 373, 375, 229), (373, 372, 374, 375), (229, 375, 377, 235), (375, 374, 376, 377), (235, 377, 379, 241), (377, 376, 378, 379), (241, 379, 381, 247), (379, 378, 380, 381), (247, 381, 383, 253), (381, 380, 382, 383), (253, 383, 320, 66), (383, 382, 321, 320), (64, 384, 387, 75), (384, 385, 386, 387), (75, 387, 389, 81), (387, 386, 388, 389), (81, 389, 391, 87), (389, 388, 390, 391), (87, 391, 393, 93), (391, 390, 392, 393), (93, 393, 395, 99), (393, 392, 394, 395), (99, 395, 397, 105), (395, 394, 396, 397), (105, 397, 399, 111), (397, 396, 398, 399), (111, 399, 401, 117), (399, 398, 400, 401), (117, 401, 403, 123), (401, 400, 402, 403), (123, 403, 405, 129), (403, 402, 404, 405), (129, 405, 407, 135), (405, 404, 406, 407), (135, 407, 409, 141), (407, 406, 408, 409), (141, 409, 411, 147), (409, 408, 410, 411), (147, 411, 413, 153), (411, 410, 412, 413), (153, 413, 415, 159), (413, 412, 414, 415), (159, 415, 417, 165), (415, 414, 416, 417), (165, 417, 419, 171), (417, 416, 418, 419), (171, 419, 421, 177), (419, 418, 420, 421), (177, 421, 423, 183), (421, 420, 422, 423), (183, 423, 425, 189), (423, 422, 424, 425), (189, 425, 427, 195), (425, 424, 426, 427), (195, 427, 429, 201), (427, 426, 428, 429), (201, 429, 431, 207), (429, 428, 430, 431), (207, 431, 433, 213), (431, 430, 432, 433), (213, 433, 435, 219), (433, 432, 434, 435), (219, 435, 437, 225), (435, 434, 436, 437), (225, 437, 439, 231), (437, 436, 438, 439), (231, 439, 441, 237), (439, 438, 440, 441), (237, 441, 443, 243), (441, 440, 442, 443), (243, 443, 445, 249), (443, 442, 444, 445), (249, 445, 447, 255), (445, 444, 446, 447), (255, 447, 384, 64), (447, 446, 385, 384), (483, 481, 560, 561), (454, 456, 516, 515), (34, 36, 484, 482), (19, 17, 465, 467), (0, 2, 449, 448), (52, 54, 502, 500), (37, 35, 483, 485), (3, 1, 451, 450), (55, 53, 501, 503), (18, 20, 468, 466), (36, 38, 486, 484), (21, 19, 467, 469), (54, 56, 504, 502), (39, 37, 485, 487), (2, 4, 452, 449), (57, 55, 503, 505), (20, 22, 470, 468), (5, 3, 450, 453), (38, 40, 488, 486), (23, 21, 469, 471), (56, 58, 506, 504), (41, 39, 487, 489), (4, 6, 454, 452), (59, 57, 505, 507), (22, 24, 472, 470), (7, 5, 453, 455), (40, 42, 490, 488), (25, 23, 471, 473), (58, 60, 508, 506), (43, 41, 489, 491), (6, 8, 456, 454), (61, 59, 507, 509), (24, 26, 474, 472), (9, 7, 455, 457), (42, 44, 492, 490), (27, 25, 473, 475), (60, 62, 510, 508), (45, 43, 491, 493), (8, 10, 458, 456), (63, 61, 509, 511), (26, 28, 476, 474), (11, 9, 457, 459), (44, 46, 494, 492), (29, 27, 475, 477), (62, 0, 448, 510), (47, 45, 493, 495), (10, 12, 460, 458), (1, 63, 511, 451), (28, 30, 478, 476), (13, 11, 459, 461), (46, 48, 496, 494), (31, 29, 477, 479), (49, 47, 495, 497), (12, 14, 462, 460), (30, 32, 480, 478), (15, 13, 461, 463), (48, 50, 498, 496), (33, 31, 479, 481), (51, 49, 497, 499), (14, 16, 464, 462), (32, 34, 482, 480), (17, 15, 463, 465), (50, 52, 500, 498), (35, 33, 481, 483), (512, 513, 514, 515, 516, 517, 518, 519, 520, 521, 522, 523, 524, 525, 526, 527, 528, 529, 530, 531, 532, 533, 534, 535, 536, 537, 538, 539, 540, 541, 542, 543), (508, 510, 543, 542), (468, 470, 523, 522), (482, 484, 530, 529), (496, 498, 537, 536), (456, 458, 517, 516), (510, 448, 512, 543), (470, 472, 524, 523), (484, 486, 531, 530), (498, 500, 538, 537), (458, 460, 518, 517), (472, 474, 525, 524), (486, 488, 532, 531), (500, 502, 539, 538), (460, 462, 519, 518), (474, 476, 526, 525), (488, 490, 533, 532), (448, 449, 513, 512), (502, 504, 540, 539), (462, 464, 520, 519), (476, 478, 527, 526), (490, 492, 534, 533), (449, 452, 514, 513), (504, 506, 541, 540), (464, 466, 521, 520), (478, 480, 528, 527), (492, 494, 535, 534), (452, 454, 515, 514), (506, 508, 542, 541), (466, 468, 522, 521), (480, 482, 529, 528), (494, 496, 536, 535), (544, 545, 575, 574, 573, 572, 571, 570, 569, 568, 567, 566, 565, 564, 563, 562, 561, 560, 559, 558, 557, 556, 555, 554, 553, 552, 551, 550, 549, 548, 547, 546), (497, 495, 567, 568), (457, 455, 547, 548), (511, 509, 574, 575), (471, 469, 554, 555), (485, 483, 561, 562), (499, 497, 568, 569), (459, 457, 548, 549), (451, 511, 575, 545), (473, 471, 555, 556), (487, 485, 562, 563), (501, 499, 569, 570), (461, 459, 549, 550), (475, 473, 556, 557), (489, 487, 563, 564), (503, 501, 570, 571), (463, 461, 550, 551), (477, 475, 557, 558), (491, 489, 564, 565), (450, 451, 545, 544), (505, 503, 571, 572), (465, 463, 551, 552), (479, 477, 558, 559), (493, 491, 565, 566), (453, 450, 544, 546), (507, 505, 572, 573), (467, 465, 552, 553), (481, 479, 559, 560), (495, 493, 566, 567), (455, 453, 546, 547), (509, 507, 573, 574), (469, 467, 553, 554)])
me_cylinder.use_remesh_preserve_volume = False
me_cylinder.use_remesh_preserve_attributes = False
me_cylinder.use_mirror_vertex_groups = False
me_cylinder.update()
me_cube_001 = bpy.data.meshes.new('Cube.001')
me_cube_001.from_pydata([(-1.0, -1.0, -10.12), (-1.0, -1.0, 1.0), (-1.0, 0.9299, -10.12), (-1.0, 0.9299, 1.0), (1.0, -1.0, -10.12), (1.0, -1.0, 1.0), (1.0, 0.9299, -10.12), (1.0, 0.9299, 1.0), (0.9454, 0.9299, -10.12), (-0.9454, 0.9299, -10.12), (-0.9454, 0.9299, 1.0), (0.9454, 0.9299, 1.0), (-0.9454, -1.0, -10.12), (0.9454, -1.0, -10.12), (0.9454, -1.0, 1.0), (-0.9454, -1.0, 1.0), (0.9305, 0.9299, -1.0), (-0.9305, 0.9299, -1.0), (-0.9305, 0.9299, 1.0), (0.9305, 0.9299, 1.0), (-0.9305, -1.0, -1.0), (0.9305, -1.0, -1.0), (0.9305, -1.0, 1.0), (-0.9305, -1.0, 1.0), (-1.0, -0.9549, -10.12), (-1.0, -0.9549, 1.0), (1.0, -0.9549, -10.12), (1.0, -0.9549, 1.0), (0.9454, -0.9549, 1.0), (-0.9454, -0.9549, 1.0), (-0.9454, -0.9549, -10.12), (0.9454, -0.9549, -10.12), (-0.9305, -0.9549, -1.0), (0.9305, -0.9549, -1.0), (0.9305, -0.9549, 1.0), (-0.9305, -0.9549, 1.0), (0.6047, 0.9299, -1.0), (-0.6047, 0.9299, -1.0), (-0.7172, 0.9299, 1.0), (0.7172, 0.9299, 1.0), (-0.7172, -1.0, -1.0), (0.7172, -1.0, -1.0), (0.7172, -1.0, 1.0), (-0.7172, -1.0, 1.0), (-0.7172, -0.9549, 1.0), (0.7172, -0.9549, 1.0), (0.7172, -0.9549, -1.0), (-0.7172, -0.9549, -1.0), (0.5677, 0.9299, -1.0), (-0.5677, 0.9299, -1.0), (-0.6732, 0.9299, 1.0), (0.6732, 0.9299, 1.0), (-0.6732, -1.0, -9.773), (0.6732, -1.0, -9.773), (0.5677, -1.0, 1.0), (-0.5677, -1.0, 1.0), (-0.6732, -0.9549, 1.0), (0.6732, -0.9549, 1.0), (0.6732, -0.9549, -9.773), (-0.6732, -0.9549, -9.773), (-0.4109, -1.038, -8.894), (0.4109, -1.038, -8.894), (0.3465, -1.038, -2.319), (-0.3465, -1.038, -2.319)], [], [(24, 25, 3, 2), (8, 11, 7, 6), (26, 27, 5, 4), (12, 15, 1, 0), (31, 26, 4, 13), (29, 25, 1, 15), (27, 28, 14, 5), (35, 29, 15, 23), (24, 30, 12, 0), (33, 31, 13, 21), (4, 5, 14, 13), (20, 23, 15, 12), (2, 3, 10, 9), (16, 19, 11, 8), (9, 10, 18, 17), (36, 39, 19, 16), (13, 14, 22, 21), (40, 43, 23, 20), (30, 32, 20, 12), (46, 33, 21, 41), (28, 34, 22, 14), (44, 35, 23, 43), (38, 18, 35, 44), (11, 19, 34, 28), (36, 16, 33, 46), (9, 17, 32, 30), (16, 8, 31, 33), (2, 9, 30, 24), (18, 10, 29, 35), (7, 11, 28, 27), (10, 3, 25, 29), (8, 6, 26, 31), (6, 7, 27, 26), (0, 1, 25, 24), (17, 37, 47, 32), (48, 36, 46, 58), (19, 39, 45, 34), (50, 38, 44, 56), (34, 45, 42, 22), (56, 44, 43, 55), (32, 47, 40, 20), (58, 46, 41, 53), (21, 22, 42, 41), (52, 55, 43, 40), (17, 18, 38, 37), (48, 51, 39, 36), (37, 38, 50, 49), (49, 50, 51, 48), (41, 42, 54, 53), (53, 54, 62, 61), (47, 59, 52, 40), (59, 58, 53, 52), (45, 57, 54, 42), (57, 56, 55, 54), (39, 51, 57, 45), (51, 50, 56, 57), (37, 49, 59, 47), (49, 48, 58, 59), (61, 62, 63, 60), (55, 52, 60, 63), (54, 55, 63, 62), (52, 53, 61, 60)])
me_cube_001.use_remesh_preserve_volume = False
me_cube_001.use_remesh_preserve_attributes = False
me_cube_001.use_mirror_vertex_groups = False
me_cube_001.update()
me_cube = bpy.data.meshes.new('Cube')
me_cube.from_pydata([(1.0, 1.0, -1.0), (1.0, -1.0, -1.0), (-1.0, -1.0, -1.0), (-1.0, 1.0, -1.0), (1.0, 1.0, 1.0), (1.0, -1.0, 1.0), (-1.0, -1.0, 1.0), (-1.0, 1.0, 1.0)], [], [(0, 1, 2, 3), (4, 7, 6, 5), (0, 4, 5, 1), (1, 5, 6, 2), (2, 6, 7, 3), (4, 0, 3, 7)])
me_cube.materials.append(mat_material)
me_cube.use_remesh_preserve_volume = False
me_cube.use_remesh_preserve_attributes = False
me_cube.use_mirror_vertex_groups = False
me_cube.update()
me_cylinder_001 = bpy.data.meshes.new('Cylinder.001')
me_cylinder_001.from_pydata([(0.0, 1.0, -1.0), (0.0, 1.0, 1.0), (0.1951, 0.9808, -1.0), (0.1951, 0.9808, 1.0), (0.3827, 0.9239, -1.0), (0.3827, 0.9239, 1.0), (0.5556, 0.8315, -1.0), (0.5556, 0.8315, 1.0), (0.7071, 0.7071, -1.0), (0.7071, 0.7071, 1.0), (0.8315, 0.5556, -1.0), (0.8315, 0.5556, 1.0), (0.9239, 0.3827, -1.0), (0.9239, 0.3827, 1.0), (0.9808, 0.1951, -1.0), (0.9808, 0.1951, 1.0), (1.0, 7.55e-08, -1.0), (1.0, 7.55e-08, 1.0), (0.9808, -0.1951, -1.0), (0.9808, -0.1951, 1.0), (0.9239, -0.3827, -1.0), (0.9239, -0.3827, 1.0), (0.8315, -0.5556, -1.0), (0.8315, -0.5556, 1.0), (0.7071, -0.7071, -1.0), (0.7071, -0.7071, 1.0), (0.5556, -0.8315, -1.0), (0.5556, -0.8315, 1.0), (0.3827, -0.9239, -1.0), (0.3827, -0.9239, 1.0), (0.1951, -0.9808, -1.0), (0.1951, -0.9808, 1.0), (-3.258e-07, -1.0, -1.0), (-3.258e-07, -1.0, 1.0), (-0.1951, -0.9808, -1.0), (-0.1951, -0.9808, 1.0), (-0.3827, -0.9239, -1.0), (-0.3827, -0.9239, 1.0), (-0.5556, -0.8315, -1.0), (-0.5556, -0.8315, 1.0), (-0.7071, -0.7071, -1.0), (-0.7071, -0.7071, 1.0), (-0.8315, -0.5556, -1.0), (-0.8315, -0.5556, 1.0), (-0.9239, -0.3827, -1.0), (-0.9239, -0.3827, 1.0), (-0.9808, -0.1951, -1.0), (-0.9808, -0.1951, 1.0), (-1.0, 9.656e-07, -1.0), (-1.0, 9.656e-07, 1.0), (-0.9808, 0.1951, -1.0), (-0.9808, 0.1951, 1.0), (-0.9239, 0.3827, -1.0), (-0.9239, 0.3827, 1.0), (-0.8315, 0.5556, -1.0), (-0.8315, 0.5556, 1.0), (-0.7071, 0.7071, -1.0), (-0.7071, 0.7071, 1.0), (-0.5556, 0.8315, -1.0), (-0.5556, 0.8315, 1.0), (-0.3827, 0.9239, -1.0), (-0.3827, 0.9239, 1.0), (-0.1951, 0.9808, -1.0), (-0.1951, 0.9808, 1.0)], [], [(0, 1, 3, 2), (2, 3, 5, 4), (4, 5, 7, 6), (6, 7, 9, 8), (8, 9, 11, 10), (10, 11, 13, 12), (12, 13, 15, 14), (14, 15, 17, 16), (16, 17, 19, 18), (18, 19, 21, 20), (20, 21, 23, 22), (22, 23, 25, 24), (24, 25, 27, 26), (26, 27, 29, 28), (28, 29, 31, 30), (30, 31, 33, 32), (32, 33, 35, 34), (34, 35, 37, 36), (36, 37, 39, 38), (38, 39, 41, 40), (40, 41, 43, 42), (42, 43, 45, 44), (44, 45, 47, 46), (46, 47, 49, 48), (48, 49, 51, 50), (50, 51, 53, 52), (52, 53, 55, 54), (54, 55, 57, 56), (56, 57, 59, 58), (58, 59, 61, 60), (3, 1, 63, 61, 59, 57, 55, 53, 51, 49, 47, 45, 43, 41, 39, 37, 35, 33, 31, 29, 27, 25, 23, 21, 19, 17, 15, 13, 11, 9, 7, 5), (60, 61, 63, 62), (62, 63, 1, 0), (0, 2, 4, 6, 8, 10, 12, 14, 16, 18, 20, 22, 24, 26, 28, 30, 32, 34, 36, 38, 40, 42, 44, 46, 48, 50, 52, 54, 56, 58, 60, 62)])
me_cylinder_001.use_remesh_preserve_volume = False
me_cylinder_001.use_remesh_preserve_attributes = False
me_cylinder_001.use_mirror_vertex_groups = False
me_cylinder_001.update()
me_cylinder_002 = bpy.data.meshes.new('Cylinder.002')
me_cylinder_002.from_pydata([(0.0, 1.0, -1.0), (0.0, 1.0, 1.0), (0.1951, 0.9808, -1.0), (0.1951, 0.9808, 1.0), (0.3827, 0.9239, -1.0), (0.3827, 0.9239, 1.0), (0.5556, 0.8315, -1.0), (0.5556, 0.8315, 1.0), (0.7071, 0.7071, -1.0), (0.7071, 0.7071, 1.0), (0.8315, 0.5556, -1.0), (0.8315, 0.5556, 1.0), (0.9239, 0.3827, -1.0), (0.9239, 0.3827, 1.0), (0.9808, 0.1951, -1.0), (0.9808, 0.1951, 1.0), (1.0, 7.55e-08, -1.0), (1.0, 7.55e-08, 1.0), (0.9808, -0.1951, -1.0), (0.9808, -0.1951, 1.0), (0.9239, -0.3827, -1.0), (0.9239, -0.3827, 1.0), (0.8315, -0.5556, -1.0), (0.8315, -0.5556, 1.0), (0.7071, -0.7071, -1.0), (0.7071, -0.7071, 1.0), (0.5556, -0.8315, -1.0), (0.5556, -0.8315, 1.0), (0.3827, -0.9239, -1.0), (0.3827, -0.9239, 1.0), (0.1951, -0.9808, -1.0), (0.1951, -0.9808, 1.0), (-3.258e-07, -1.0, -1.0), (-3.258e-07, -1.0, 1.0), (-0.1951, -0.9808, -1.0), (-0.1951, -0.9808, 1.0), (-0.3827, -0.9239, -1.0), (-0.3827, -0.9239, 1.0), (-0.5556, -0.8315, -1.0), (-0.5556, -0.8315, 1.0), (-0.7071, -0.7071, -1.0), (-0.7071, -0.7071, 1.0), (-0.8315, -0.5556, -1.0), (-0.8315, -0.5556, 1.0), (-0.9239, -0.3827, -1.0), (-0.9239, -0.3827, 1.0), (-0.9808, -0.1951, -1.0), (-0.9808, -0.1951, 1.0), (-1.0, 9.656e-07, -1.0), (-1.0, 9.656e-07, 1.0), (-0.9808, 0.1951, -1.0), (-0.9808, 0.1951, 1.0), (-0.9239, 0.3827, -1.0), (-0.9239, 0.3827, 1.0), (-0.8315, 0.5556, -1.0), (-0.8315, 0.5556, 1.0), (-0.7071, 0.7071, -1.0), (-0.7071, 0.7071, 1.0), (-0.5556, 0.8315, -1.0), (-0.5556, 0.8315, 1.0), (-0.3827, 0.9239, -1.0), (-0.3827, 0.9239, 1.0), (-0.1951, 0.9808, -1.0), (-0.1951, 0.9808, 1.0)], [], [(0, 1, 3, 2), (2, 3, 5, 4), (4, 5, 7, 6), (6, 7, 9, 8), (8, 9, 11, 10), (10, 11, 13, 12), (12, 13, 15, 14), (14, 15, 17, 16), (16, 17, 19, 18), (18, 19, 21, 20), (20, 21, 23, 22), (22, 23, 25, 24), (24, 25, 27, 26), (26, 27, 29, 28), (28, 29, 31, 30), (30, 31, 33, 32), (32, 33, 35, 34), (34, 35, 37, 36), (36, 37, 39, 38), (38, 39, 41, 40), (40, 41, 43, 42), (42, 43, 45, 44), (44, 45, 47, 46), (46, 47, 49, 48), (48, 49, 51, 50), (50, 51, 53, 52), (52, 53, 55, 54), (54, 55, 57, 56), (56, 57, 59, 58), (58, 59, 61, 60), (3, 1, 63, 61, 59, 57, 55, 53, 51, 49, 47, 45, 43, 41, 39, 37, 35, 33, 31, 29, 27, 25, 23, 21, 19, 17, 15, 13, 11, 9, 7, 5), (60, 61, 63, 62), (62, 63, 1, 0), (0, 2, 4, 6, 8, 10, 12, 14, 16, 18, 20, 22, 24, 26, 28, 30, 32, 34, 36, 38, 40, 42, 44, 46, 48, 50, 52, 54, 56, 58, 60, 62)])
me_cylinder_002.use_remesh_preserve_volume = False
me_cylinder_002.use_remesh_preserve_attributes = False
me_cylinder_002.use_mirror_vertex_groups = False
me_cylinder_002.update()
me_cylinder_003 = bpy.data.meshes.new('Cylinder.003')
me_cylinder_003.from_pydata([(-0.1185, 0.8503, -1.006), (1.799e-08, 0.8485, 1.0), (0.04739, 0.834, -1.006), (0.1655, 0.8322, 1.0), (0.2069, 0.7856, -1.006), (0.3247, 0.7839, 1.0), (0.3539, 0.707, -1.006), (0.4714, 0.7055, 1.0), (0.4828, 0.6013, -1.006), (0.6, 0.6, 1.0), (0.5885, 0.4724, -1.006), (0.7055, 0.4714, 1.0), (0.6671, 0.3254, -1.006), (0.7839, 0.3247, 1.0), (0.7155, 0.1659, -1.006), (0.8322, 0.1655, 1.0), (0.7318, 1.069e-07, -1.006), (0.8485, 1.072e-07, 1.0), (0.7155, -0.1659, -1.006), (0.8322, -0.1655, 1.0), (0.6671, -0.3254, -1.006), (0.7839, -0.3247, 1.0), (0.5885, -0.4724, -1.006), (0.7055, -0.4714, 1.0), (0.4828, -0.6013, -1.006), (0.6, -0.6, 1.0), (0.3539, -0.707, -1.006), (0.4714, -0.7055, 1.0), (0.2069, -0.7856, -1.006), (0.3247, -0.7839, 1.0), (0.04739, -0.834, -1.006), (0.1655, -0.8322, 1.0), (-0.1185, -0.8503, -1.006), (-2.585e-07, -0.8485, 1.0), (-0.2844, -0.834, -1.006), (-0.1655, -0.8322, 1.0), (-0.4439, -0.7856, -1.006), (-0.3247, -0.7839, 1.0), (-0.5909, -0.707, -1.006), (-0.4714, -0.7055, 1.0), (-0.7198, -0.6013, -1.006), (-0.6, -0.6, 1.0), (-0.8255, -0.4724, -1.006), (-0.7055, -0.4714, 1.0), (-0.9041, -0.3254, -1.006), (-0.7839, -0.3247, 1.0), (-0.9525, -0.1659, -1.006), (-0.8322, -0.1655, 1.0), (-0.9688, 8.637e-07, -1.006), (-0.8485, 8.625e-07, 1.0), (-0.9525, 0.1659, -1.006), (-0.8322, 0.1655, 1.0), (-0.9041, 0.3254, -1.006), (-0.7839, 0.3247, 1.0), (-0.8255, 0.4724, -1.006), (-0.7055, 0.4714, 1.0), (-0.7198, 0.6013, -1.006), (-0.6, 0.6, 1.0), (-0.5909, 0.707, -1.006), (-0.4714, 0.7055, 1.0), (-0.4439, 0.7856, -1.006), (-0.3247, 0.7839, 1.0), (-0.2844, 0.834, -1.006), (-0.1655, 0.8322, 1.0), (-38.17, 0.7771, -2.824), (-45.32, 0.8029, -1.166), (-38.29, 0.7622, -2.837), (-45.45, 0.7875, -1.179), (-38.41, 0.718, -2.85), (-45.57, 0.7418, -1.193), (-38.53, 0.6462, -2.862), (-45.69, 0.6676, -1.205), (-38.62, 0.5495, -2.872), (-45.79, 0.5678, -1.215), (-38.7, 0.4318, -2.881), (-45.87, 0.4461, -1.224), (-38.76, 0.2974, -2.887), (-45.94, 0.3073, -1.231), (-38.8, 0.1516, -2.891), (-45.97, 0.1566, -1.235), (-38.81, 1.222e-07, -2.892), (-45.99, 1.168e-07, -1.236), (-38.8, -0.1516, -2.891), (-45.97, -0.1566, -1.235), (-38.76, -0.2974, -2.887), (-45.94, -0.3073, -1.231), (-38.7, -0.4318, -2.881), (-45.87, -0.4461, -1.224), (-38.62, -0.5495, -2.872), (-45.79, -0.5678, -1.215), (-38.53, -0.6462, -2.862), (-45.69, -0.6676, -1.205), (-38.41, -0.718, -2.85), (-45.57, -0.7418, -1.193), (-38.29, -0.7622, -2.837), (-45.45, -0.7875, -1.179), (-38.17, -0.7771, -2.824), (-45.32, -0.8029, -1.166), (-38.04, -0.7622, -2.811), (-45.19, -0.7875, -1.152), (-37.92, -0.718, -2.798), (-45.06, -0.7418, -1.139), (-37.81, -0.6462, -2.786), (-44.95, -0.6676, -1.127), (-37.71, -0.5495, -2.776), (-44.85, -0.5678, -1.116), (-37.63, -0.4318, -2.767), (-44.76, -0.4461, -1.107), (-37.57, -0.2974, -2.761), (-44.7, -0.3073, -1.101), (-37.53, -0.1516, -2.757), (-44.66, -0.1566, -1.097), (-37.52, 8.139e-07, -2.756), (-44.65, 8.315e-07, -1.095), (-37.53, 0.1516, -2.757), (-44.66, 0.1566, -1.097), (-37.57, 0.2974, -2.761), (-44.7, 0.3073, -1.101), (-37.63, 0.4318, -2.767), (-44.76, 0.4461, -1.107), (-37.71, 0.5495, -2.776), (-44.85, 0.5678, -1.116), (-37.81, 0.6462, -2.786), (-44.95, 0.6676, -1.127), (-37.92, 0.718, -2.798), (-45.06, 0.7418, -1.139), (-38.04, 0.7622, -2.811), (-45.19, 0.7875, -1.152)], [], [(0, 1, 3, 2), (2, 3, 5, 4), (4, 5, 7, 6), (6, 7, 9, 8), (8, 9, 11, 10), (10, 11, 13, 12), (12, 13, 15, 14), (14, 15, 17, 16), (16, 17, 19, 18), (18, 19, 21, 20), (20, 21, 23, 22), (22, 23, 25, 24), (24, 25, 27, 26), (26, 27, 29, 28), (28, 29, 31, 30), (30, 31, 33, 32), (32, 33, 35, 34), (34, 35, 37, 36), (36, 37, 39, 38), (38, 39, 41, 40), (40, 41, 43, 42), (42, 43, 45, 44), (44, 45, 47, 46), (46, 47, 49, 48), (48, 49, 51, 50), (50, 51, 53, 52), (52, 53, 55, 54), (54, 55, 57, 56), (56, 57, 59, 58), (58, 59, 61, 60), (3, 1, 63, 61, 59, 57, 55, 53, 51, 49, 47, 45, 43, 41, 39, 37, 35, 33, 31, 29, 27, 25, 23, 21, 19, 17, 15, 13, 11, 9, 7, 5), (60, 61, 63, 62), (62, 63, 1, 0), (0, 2, 4, 6, 8, 10, 12, 14, 16, 18, 20, 22, 24, 26, 28, 30, 32, 34, 36, 38, 40, 42, 44, 46, 48, 50, 52, 54, 56, 58, 60, 62), (64, 66, 67, 65), (66, 68, 69, 67), (68, 70, 71, 69), (70, 72, 73, 71), (72, 74, 75, 73), (74, 76, 77, 75), (76, 78, 79, 77), (78, 80, 81, 79), (80, 82, 83, 81), (82, 84, 85, 83), (84, 86, 87, 85), (86, 88, 89, 87), (88, 90, 91, 89), (90, 92, 93, 91), (92, 94, 95, 93), (94, 96, 97, 95), (96, 98, 99, 97), (98, 100, 101, 99), (100, 102, 103, 101), (102, 104, 105, 103), (104, 106, 107, 105), (106, 108, 109, 107), (108, 110, 111, 109), (110, 112, 113, 111), (112, 114, 115, 113), (114, 116, 117, 115), (116, 118, 119, 117), (118, 120, 121, 119), (120, 122, 123, 121), (122, 124, 125, 123), (67, 69, 71, 73, 75, 77, 79, 81, 83, 85, 87, 89, 91, 93, 95, 97, 99, 101, 103, 105, 107, 109, 111, 113, 115, 117, 119, 121, 123, 125, 127, 65), (124, 126, 127, 125), (126, 64, 65, 127), (64, 126, 124, 122, 120, 118, 116, 114, 112, 110, 108, 106, 104, 102, 100, 98, 96, 94, 92, 90, 88, 86, 84, 82, 80, 78, 76, 74, 72, 70, 68, 66)])
me_cylinder_003.use_remesh_preserve_volume = False
me_cylinder_003.use_remesh_preserve_attributes = False
me_cylinder_003.use_mirror_vertex_groups = False
me_cylinder_003.update()

# ---- objects
ob_cube_003 = bpy.data.objects.new('Cube.003', me_cube_003)
ob_cube_002 = bpy.data.objects.new('Cube.002', me_cube_002)
ob_cylinder = bpy.data.objects.new('Cylinder', me_cylinder)
ob_cube_001 = bpy.data.objects.new('Cube.001', me_cube_001)
ob_cube = bpy.data.objects.new('Cube', me_cube)
ob_cylinder_001 = bpy.data.objects.new('Cylinder.001', me_cylinder_001)
ob_cylinder_002 = bpy.data.objects.new('Cylinder.002', me_cylinder_002)
ob_cylinder_003 = bpy.data.objects.new('Cylinder.003', me_cylinder_003)

# ---- transforms, parenting, visibility, modifiers, constraints
ob_cube_003.location = (0.006484, -2.887, 1.336)
ob_cube_003.rotation_euler = (0.08286, -0.0, 0.0)
ob_cube_003.scale = (0.6878, 0.05302, 0.6719)
ob_cube_003.lineart.crease_threshold = 0.0
ob_cube_002.location = (0.005264, -2.68, 2.539)
ob_cube_002.scale = (1.0, 0.2371, 0.08005)
ob_cube_002.lineart.crease_threshold = 0.0
ob_cylinder.location = (0.0003891, 2.567, 3.063)
ob_cylinder.rotation_euler = (-0.0, 1.571, 0.0)
ob_cylinder.scale = (0.127, 0.127, 1.286)
ob_cylinder.lineart.crease_threshold = 0.0
ob_cube_001.location = (0.0, 0.05387, 3.12)
ob_cube_001.scale = (1.414, 2.739, 0.03375)
ob_cube_001.lineart.crease_threshold = 0.0
ob_cube.location = (0.0, 0.0, 1.468)
ob_cube.scale = (1.31, 2.604, 1.519)
ob_cube.lock_rotations_4d = False
ob_cube.empty_display_type = 'ARROWS'
ob_cube.lineart.crease_threshold = 0.0
ob_cylinder_001.location = (0.02839, -2.667, 1.866)
ob_cylinder_001.rotation_euler = (-0.0, 1.571, 0.0)
ob_cylinder_001.scale = (0.04865, 0.04865, 0.9921)
ob_cylinder_001.lineart.crease_threshold = 0.0
_m = ob_cylinder_001.modifiers.new('Mirror', 'MIRROR')
_m.use_axis = (False, False, False)
ob_cylinder_002.location = (0.02839, -2.667, 2.412)
ob_cylinder_002.rotation_euler = (-0.0, 1.571, 0.0)
ob_cylinder_002.scale = (0.04865, 0.04865, 1.176)
ob_cylinder_002.lineart.crease_threshold = 0.0
ob_cylinder_003.location = (1.072, -2.667, 2.138)
ob_cylinder_003.rotation_euler = (0.0, 0.2941, 0.0)
ob_cylinder_003.scale = (0.04794, 0.04865, 0.3039)
ob_cylinder_003.lineart.crease_threshold = 0.0

# ---- collection membership
col_collection_1.objects.link(ob_cube_003)
col_collection_1.objects.link(ob_cube_002)
col_collection_1.objects.link(ob_cylinder)
col_collection_1.objects.link(ob_cube_001)
col_collection_1.objects.link(ob_cube)
col_collection_1.objects.link(ob_cylinder_001)
col_collection_1.objects.link(ob_cylinder_002)
col_collection_1.objects.link(ob_cylinder_003)

# ---- scene / render settings (as saved in the file)
scene.frame_start = 1; scene.frame_end = 250; scene.frame_set(1)
scene.render.engine = 'BLENDER_EEVEE_NEXT'
scene.render.resolution_percentage = 50
scene.render.dither_intensity = 0.0
scene.cycles.use_denoising = False
scene.cycles.samples = 128
scene.cycles.sampling_pattern = 'TABULATED_SOBOL'
scene.cycles.use_adaptive_sampling = False
scene.cycles.use_light_tree = False
scene.cycles.blur_glossy = 0.0
scene.cycles.sample_clamp_indirect = 0.0
scene.view_settings.view_transform = 'Standard'
bpy.context.view_layer.update()

# ---- added for rendering (the .blend has no active camera and no usable light): camera, sun
cam_auto = bpy.data.cameras.new('AutoCamera')
cam_auto.lens = 50.0
cam_auto.sensor_width = 36.0
cam_auto.clip_end = 1000.0
ob_auto_camera = bpy.data.objects.new('AutoCamera', cam_auto)
scene.collection.objects.link(ob_auto_camera)
ob_auto_camera.location = (6.5989, -8.06922, 6.84823)
ob_auto_camera.rotation_euler = (1.09748, -7.21219e-08, 0.694738)
scene.camera = ob_auto_camera
light_auto_sun = bpy.data.lights.new('AutoSun', 'SUN')
light_auto_sun.energy = 3.0
light_auto_sun.angle = 0.0523599
ob_auto_sun = bpy.data.objects.new('AutoSun', light_auto_sun)
scene.collection.objects.link(ob_auto_sun)
ob_auto_sun.rotation_euler = (0.872665, 0.174533, 0.523599)
bpy.context.view_layer.update()
